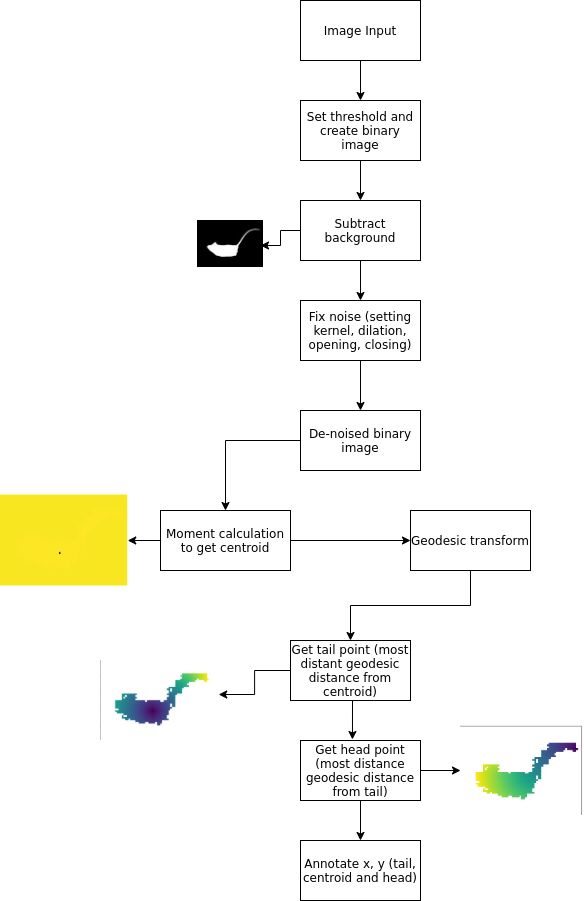

The diagram above was exported from draw.io. Its source (the exported page's mxGraphModel, read from the mxfile embedded in the PNG):
<mxGraphModel dx="1394" dy="788" grid="1" gridSize="10" guides="1" tooltips="1" connect="1" arrows="1" fold="1" page="1" pageScale="1" pageWidth="850" pageHeight="1100" math="0" shadow="0">
  <root>
    <mxCell id="Ya8oIgeaClbGa9b94UIW-0" />
    <mxCell id="Ya8oIgeaClbGa9b94UIW-1" parent="Ya8oIgeaClbGa9b94UIW-0" />
    <mxCell id="Ya8oIgeaClbGa9b94UIW-13" style="edgeStyle=orthogonalEdgeStyle;rounded=0;orthogonalLoop=1;jettySize=auto;html=1;exitX=0.5;exitY=1;exitDx=0;exitDy=0;entryX=0.5;entryY=0;entryDx=0;entryDy=0;" edge="1" parent="Ya8oIgeaClbGa9b94UIW-1" source="Ya8oIgeaClbGa9b94UIW-2" target="Ya8oIgeaClbGa9b94UIW-3">
      <mxGeometry relative="1" as="geometry" />
    </mxCell>
    <mxCell id="Ya8oIgeaClbGa9b94UIW-2" value="Image Input" style="rounded=0;whiteSpace=wrap;html=1;" vertex="1" parent="Ya8oIgeaClbGa9b94UIW-1">
      <mxGeometry x="370" y="90" width="120" height="60" as="geometry" />
    </mxCell>
    <mxCell id="Ya8oIgeaClbGa9b94UIW-14" style="edgeStyle=orthogonalEdgeStyle;rounded=0;orthogonalLoop=1;jettySize=auto;html=1;exitX=0.5;exitY=1;exitDx=0;exitDy=0;" edge="1" parent="Ya8oIgeaClbGa9b94UIW-1" source="Ya8oIgeaClbGa9b94UIW-3" target="Ya8oIgeaClbGa9b94UIW-4">
      <mxGeometry relative="1" as="geometry" />
    </mxCell>
    <mxCell id="Ya8oIgeaClbGa9b94UIW-3" value="Set threshold and create binary image" style="rounded=0;whiteSpace=wrap;html=1;" vertex="1" parent="Ya8oIgeaClbGa9b94UIW-1">
      <mxGeometry x="370" y="190" width="120" height="60" as="geometry" />
    </mxCell>
    <mxCell id="Ya8oIgeaClbGa9b94UIW-15" style="edgeStyle=orthogonalEdgeStyle;rounded=0;orthogonalLoop=1;jettySize=auto;html=1;exitX=0.5;exitY=1;exitDx=0;exitDy=0;" edge="1" parent="Ya8oIgeaClbGa9b94UIW-1" source="Ya8oIgeaClbGa9b94UIW-4" target="Ya8oIgeaClbGa9b94UIW-5">
      <mxGeometry relative="1" as="geometry" />
    </mxCell>
    <mxCell id="Ya8oIgeaClbGa9b94UIW-30" style="edgeStyle=orthogonalEdgeStyle;rounded=0;orthogonalLoop=1;jettySize=auto;html=1;exitX=0;exitY=0.5;exitDx=0;exitDy=0;" edge="1" parent="Ya8oIgeaClbGa9b94UIW-1" source="Ya8oIgeaClbGa9b94UIW-4">
      <mxGeometry relative="1" as="geometry">
        <mxPoint x="330" y="335" as="targetPoint" />
      </mxGeometry>
    </mxCell>
    <mxCell id="Ya8oIgeaClbGa9b94UIW-4" value="Subtract background" style="rounded=0;whiteSpace=wrap;html=1;" vertex="1" parent="Ya8oIgeaClbGa9b94UIW-1">
      <mxGeometry x="370" y="290" width="120" height="60" as="geometry" />
    </mxCell>
    <mxCell id="Ya8oIgeaClbGa9b94UIW-16" style="edgeStyle=orthogonalEdgeStyle;rounded=0;orthogonalLoop=1;jettySize=auto;html=1;exitX=0.5;exitY=1;exitDx=0;exitDy=0;" edge="1" parent="Ya8oIgeaClbGa9b94UIW-1" source="Ya8oIgeaClbGa9b94UIW-5" target="Ya8oIgeaClbGa9b94UIW-6">
      <mxGeometry relative="1" as="geometry" />
    </mxCell>
    <mxCell id="Ya8oIgeaClbGa9b94UIW-5" value="Fix noise (setting kernel, dilation, opening, closing)" style="rounded=0;whiteSpace=wrap;html=1;" vertex="1" parent="Ya8oIgeaClbGa9b94UIW-1">
      <mxGeometry x="370" y="390" width="120" height="60" as="geometry" />
    </mxCell>
    <mxCell id="Ya8oIgeaClbGa9b94UIW-17" style="edgeStyle=orthogonalEdgeStyle;rounded=0;orthogonalLoop=1;jettySize=auto;html=1;exitX=0;exitY=0.5;exitDx=0;exitDy=0;" edge="1" parent="Ya8oIgeaClbGa9b94UIW-1" source="Ya8oIgeaClbGa9b94UIW-6" target="Ya8oIgeaClbGa9b94UIW-7">
      <mxGeometry relative="1" as="geometry" />
    </mxCell>
    <mxCell id="Ya8oIgeaClbGa9b94UIW-6" value="De-noised binary image" style="rounded=0;whiteSpace=wrap;html=1;" vertex="1" parent="Ya8oIgeaClbGa9b94UIW-1">
      <mxGeometry x="370" y="500" width="120" height="60" as="geometry" />
    </mxCell>
    <mxCell id="Ya8oIgeaClbGa9b94UIW-19" style="edgeStyle=orthogonalEdgeStyle;rounded=0;orthogonalLoop=1;jettySize=auto;html=1;" edge="1" parent="Ya8oIgeaClbGa9b94UIW-1" source="Ya8oIgeaClbGa9b94UIW-7" target="Ya8oIgeaClbGa9b94UIW-8">
      <mxGeometry relative="1" as="geometry" />
    </mxCell>
    <mxCell id="Ya8oIgeaClbGa9b94UIW-42" style="edgeStyle=orthogonalEdgeStyle;rounded=0;orthogonalLoop=1;jettySize=auto;html=1;entryX=1;entryY=0.5;entryDx=0;entryDy=0;" edge="1" parent="Ya8oIgeaClbGa9b94UIW-1" source="Ya8oIgeaClbGa9b94UIW-7" target="Ya8oIgeaClbGa9b94UIW-41">
      <mxGeometry relative="1" as="geometry" />
    </mxCell>
    <mxCell id="Ya8oIgeaClbGa9b94UIW-7" value="Moment calculation to get centroid" style="rounded=0;whiteSpace=wrap;html=1;" vertex="1" parent="Ya8oIgeaClbGa9b94UIW-1">
      <mxGeometry x="230" y="600" width="130" height="60" as="geometry" />
    </mxCell>
    <mxCell id="Ya8oIgeaClbGa9b94UIW-20" style="edgeStyle=orthogonalEdgeStyle;rounded=0;orthogonalLoop=1;jettySize=auto;html=1;exitX=0.5;exitY=1;exitDx=0;exitDy=0;entryX=0.5;entryY=0;entryDx=0;entryDy=0;" edge="1" parent="Ya8oIgeaClbGa9b94UIW-1" source="Ya8oIgeaClbGa9b94UIW-8" target="Ya8oIgeaClbGa9b94UIW-9">
      <mxGeometry relative="1" as="geometry" />
    </mxCell>
    <mxCell id="Ya8oIgeaClbGa9b94UIW-8" value="Geodesic transform" style="rounded=0;whiteSpace=wrap;html=1;" vertex="1" parent="Ya8oIgeaClbGa9b94UIW-1">
      <mxGeometry x="480" y="600" width="120" height="60" as="geometry" />
    </mxCell>
    <mxCell id="Ya8oIgeaClbGa9b94UIW-21" style="edgeStyle=orthogonalEdgeStyle;rounded=0;orthogonalLoop=1;jettySize=auto;html=1;exitX=0.5;exitY=1;exitDx=0;exitDy=0;entryX=0.433;entryY=-0.017;entryDx=0;entryDy=0;entryPerimeter=0;" edge="1" parent="Ya8oIgeaClbGa9b94UIW-1" source="Ya8oIgeaClbGa9b94UIW-9" target="Ya8oIgeaClbGa9b94UIW-10">
      <mxGeometry relative="1" as="geometry" />
    </mxCell>
    <mxCell id="Ya8oIgeaClbGa9b94UIW-36" style="edgeStyle=orthogonalEdgeStyle;rounded=0;orthogonalLoop=1;jettySize=auto;html=1;exitX=0;exitY=0.5;exitDx=0;exitDy=0;entryX=1;entryY=0.5;entryDx=0;entryDy=0;" edge="1" parent="Ya8oIgeaClbGa9b94UIW-1" source="Ya8oIgeaClbGa9b94UIW-9">
      <mxGeometry relative="1" as="geometry">
        <mxPoint x="288.20000000000005" y="784" as="targetPoint" />
      </mxGeometry>
    </mxCell>
    <mxCell id="Ya8oIgeaClbGa9b94UIW-9" value="Get tail point (most distant geodesic distance from centroid)" style="rounded=0;whiteSpace=wrap;html=1;" vertex="1" parent="Ya8oIgeaClbGa9b94UIW-1">
      <mxGeometry x="360" y="730" width="120" height="60" as="geometry" />
    </mxCell>
    <mxCell id="Ya8oIgeaClbGa9b94UIW-22" style="edgeStyle=orthogonalEdgeStyle;rounded=0;orthogonalLoop=1;jettySize=auto;html=1;entryX=0.5;entryY=0;entryDx=0;entryDy=0;" edge="1" parent="Ya8oIgeaClbGa9b94UIW-1" source="Ya8oIgeaClbGa9b94UIW-10" target="Ya8oIgeaClbGa9b94UIW-11">
      <mxGeometry relative="1" as="geometry" />
    </mxCell>
    <mxCell id="Ya8oIgeaClbGa9b94UIW-40" style="edgeStyle=orthogonalEdgeStyle;rounded=0;orthogonalLoop=1;jettySize=auto;html=1;exitX=1;exitY=0.5;exitDx=0;exitDy=0;entryX=0;entryY=0.5;entryDx=0;entryDy=0;" edge="1" parent="Ya8oIgeaClbGa9b94UIW-1" source="Ya8oIgeaClbGa9b94UIW-10" target="Ya8oIgeaClbGa9b94UIW-39">
      <mxGeometry relative="1" as="geometry" />
    </mxCell>
    <mxCell id="Ya8oIgeaClbGa9b94UIW-10" value="Get head point (most distance geodesic distance from tail)" style="rounded=0;whiteSpace=wrap;html=1;" vertex="1" parent="Ya8oIgeaClbGa9b94UIW-1">
      <mxGeometry x="370" y="830" width="120" height="60" as="geometry" />
    </mxCell>
    <mxCell id="Ya8oIgeaClbGa9b94UIW-11" value="Annotate x, y (tail, centroid and head)" style="rounded=0;whiteSpace=wrap;html=1;" vertex="1" parent="Ya8oIgeaClbGa9b94UIW-1">
      <mxGeometry x="370" y="930" width="120" height="60" as="geometry" />
    </mxCell>
    <mxCell id="Ya8oIgeaClbGa9b94UIW-37" value="" style="shape=image;verticalLabelPosition=bottom;labelBackgroundColor=#ffffff;verticalAlign=top;aspect=fixed;imageAspect=0;image=data:image/png,(base64 omitted: 1800 chars);" vertex="1" parent="Ya8oIgeaClbGa9b94UIW-1">
      <mxGeometry x="267" y="310" width="66" height="47" as="geometry" />
    </mxCell>
    <mxCell id="Ya8oIgeaClbGa9b94UIW-38" value="" style="shape=image;verticalLabelPosition=bottom;labelBackgroundColor=#ffffff;verticalAlign=top;aspect=fixed;imageAspect=0;image=data:image/png,(base64 omitted: 9224 chars);" vertex="1" parent="Ya8oIgeaClbGa9b94UIW-1">
      <mxGeometry x="170" y="750" width="110.97" height="80" as="geometry" />
    </mxCell>
    <mxCell id="Ya8oIgeaClbGa9b94UIW-39" value="" style="shape=image;verticalLabelPosition=bottom;labelBackgroundColor=#ffffff;verticalAlign=top;aspect=fixed;imageAspect=0;image=data:image/png,(base64 omitted: 7460 chars);" vertex="1" parent="Ya8oIgeaClbGa9b94UIW-1">
      <mxGeometry x="530" y="815" width="122.86" height="90" as="geometry" />
    </mxCell>
    <mxCell id="Ya8oIgeaClbGa9b94UIW-41" value="" style="shape=image;verticalLabelPosition=bottom;labelBackgroundColor=#ffffff;verticalAlign=top;aspect=fixed;imageAspect=0;image=data:image/png,(base64 omitted: 4048 chars);" vertex="1" parent="Ya8oIgeaClbGa9b94UIW-1">
      <mxGeometry x="70" y="584.5" width="127.24" height="91" as="geometry" />
    </mxCell>
  </root>
</mxGraphModel>